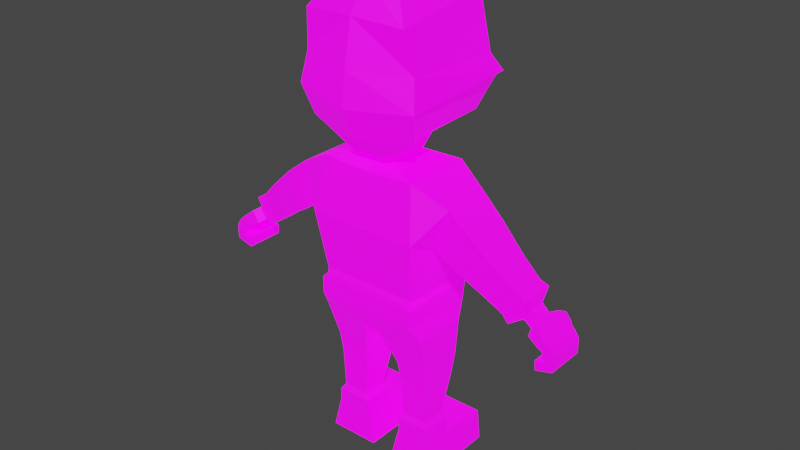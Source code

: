 # Source: dennis.blend  (saved by Blender 3.5.10; exported with 4.5.12 LTS)
import bpy
from mathutils import Matrix  # noqa: F401  (used for matrix-valued properties, if any)

bpy.ops.wm.read_factory_settings(use_empty=True)
scene = bpy.context.scene
scene.name = 'Scene'

# ---- collections
col_collection = bpy.data.collections.new('Collection'); scene.collection.children.link(col_collection)

# ---- images (referenced by path relative to the original .blend; pixels are not part of the script)
import os
ASSET_DIR = os.environ.get("B2B_ASSET_DIR", "")  # directory of the original .blend (textures are referenced by path, not embedded)
HERE = os.path.dirname(os.path.abspath(__file__))  # packed textures are extracted next to this script under _unpacked/

def load_image(name, relpath, width, height, colorspace="sRGB"):
    """Load a texture the original file referenced (path relative to the .blend, or extracted next to this script)."""
    p = next((c for c in (os.path.join(HERE, relpath), os.path.join(ASSET_DIR, relpath)) if relpath and os.path.exists(c)), "")
    if p:
        img = bpy.data.images.load(p, check_existing=True)
        img.name = name
    else:  # same state as the original file: an image datablock whose file is absent (Cycles renders it pink)
        img = bpy.data.images.new(name, width, height)
        img.source = "FILE"
        img.filepath = "//" + (relpath or name)
    img.colorspace_settings.name = colorspace
    return img
img_imphenziapalette02_emission_png = load_image('ImphenziaPalette02-Emission.png', 'ImphenziaPalette02-Emission.png', 1024, 1024, 'sRGB')
img_imphenziapalette02_albedo_png = load_image('ImphenziaPalette02-Albedo.png', 'ImphenziaPalette02-Albedo.png', 1024, 1024, 'sRGB')

# ---- materials (node trees are filled in below, after node groups)
mat_material = bpy.data.materials.new('Material')
mat_material.alpha_threshold = 0.0
mat_material.use_transparent_shadow = False
mat_material.roughness = 0.5
mat_material.line_color = (0.0, 0.0, 0.0, 1.0)

# ---- material node trees
mat_material.use_nodes = True; mat_material.node_tree.nodes.clear()
_N = mat_material.node_tree.nodes; _L = mat_material.node_tree.links
n0 = _N.new('ShaderNodeOutputMaterial'); n0.name = 'Material Output'; n0.location = (300, 300)
n1 = _N.new('ShaderNodeBsdfPrincipled'); n1.name = 'Principled BSDF'; n1.location = (10, 300)
n1.distribution = 'GGX'
n1.subsurface_method = 'RANDOM_WALK_SKIN'
n1.inputs[3].default_value = 1.45
n1.inputs[28].default_value = 1.0
n2 = _N.new('ShaderNodeTexImage'); n2.name = 'Image Texture.001'; n2.location = (-380, -20)
n2.image = img_imphenziapalette02_emission_png
n3 = _N.new('ShaderNodeTexImage'); n3.name = 'Image Texture'; n3.location = (-377, 312)
n3.image = img_imphenziapalette02_albedo_png
_L.new(n1.outputs[0], n0.inputs[0])
_L.new(n3.outputs[0], n1.inputs[0])
_L.new(n2.outputs[0], n1.inputs[27])
n0.is_active_output = True

# ---- world
world_world = bpy.data.worlds.new('World'); scene.world = world_world
world_world.use_nodes = True; world_world.node_tree.nodes.clear()
_N = world_world.node_tree.nodes; _L = world_world.node_tree.links
n0 = _N.new('ShaderNodeOutputWorld'); n0.name = 'World Output'; n0.location = (300, 300)
n1 = _N.new('ShaderNodeBackground'); n1.name = 'Background'; n1.location = (10, 300)
n1.inputs[0].default_value = (0.05088, 0.05088, 0.05088, 1.0)
_L.new(n1.outputs[0], n0.inputs[0])
n0.is_active_output = True
world_world.color = (0.05088, 0.05088, 0.05088)
world_world.use_sun_shadow = False
world_world.sun_shadow_jitter_overblur = 0.0

# ---- meshes
me_cube = bpy.data.meshes.new('Cube')
me_cube.from_pydata([(-0.2102, -0.1645, 0.6979), (-0.2142, 0.1567, 0.6962), (-0.03537, 0.1089, 0.6036), (-0.03537, -0.1431, 0.6218), (0.0, -0.1645, 0.6979), (0.0, 0.1768, 0.6962), (0.0, -0.1431, 0.6218), (0.0, 0.1089, 0.6036), (0.0, -0.1509, 0.8108), (-0.1926, -0.1509, 0.8108), (-0.2075, 0.1912, 0.8096), (0.0, 0.1991, 0.8096), (-0.23, 0.1129, 0.6246), (-0.03825, 0.1129, 0.5916), (-0.23, -0.1202, 0.6246), (-0.03825, -0.1202, 0.5916), (-0.2121, 0.09856, 0.3799), (-0.08774, 0.09856, 0.3772), (-0.2121, -0.06064, 0.3799), (-0.08774, -0.06064, 0.3772), (-0.2322, 0.05323, 0.133), (-0.07827, 0.05323, 0.1325), (-0.2322, -0.06056, 0.133), (-0.07827, -0.06056, 0.1325), (-0.2597, 0.0639, 6.928e-05), (-0.04995, 0.0639, 0.0), (-0.2597, -0.07123, 6.929e-05), (-0.04995, -0.07123, 0.0), (-0.2469, 0.2384, 0.1276), (-0.06403, 0.2384, 0.127), (-0.2597, 0.2384, 6.928e-05), (-0.04995, 0.2384, 0.0), (-0.2258, -0.1803, 1.048), (0.0, -0.1803, 1.048), (-0.2258, 0.2285, 1.048), (0.0, 0.2285, 1.048), (0.0, -0.1423, 1.259), (-0.1979, -0.1423, 1.271), (-0.1979, 0.1477, 1.267), (0.0, 0.1477, 1.255), (-0.2729, -0.1053, 1.041), (-0.2729, 0.09798, 1.041), (-0.3376, -0.1053, 1.196), (-0.3376, 0.09798, 1.196), (-0.4758, -0.09247, 0.9157), (-0.4758, 0.06398, 0.9157), (-0.5353, -0.09247, 1.029), (-0.5353, 0.06398, 1.029), (-0.5798, -0.07944, 0.8326), (-0.5798, 0.07211, 0.8326), (-0.6424, -0.07944, 0.9387), (-0.6424, 0.07211, 0.9387), (-0.6177, -0.03719, 0.8463), (-0.6177, 0.02985, 0.8463), (-0.6454, -0.03719, 0.8933), (-0.6454, 0.02985, 0.8933), (-0.6505, -0.03725, 0.8211), (-0.6505, 0.02559, 0.8211), (-0.6781, -0.03725, 0.868), (-0.6781, 0.02559, 0.868), (-0.6603, -0.07149, 0.8135), (-0.6603, 0.06674, 0.8135), (-0.688, -0.07149, 0.8605), (-0.688, 0.06674, 0.8605), (-0.7026, -0.08213, 0.7929), (-0.7026, 0.07738, 0.7929), (-0.7255, -0.08213, 0.8302), (-0.7255, 0.07738, 0.8302), (-0.6999, -0.08213, 0.7349), (-0.6999, 0.07738, 0.7349), (-0.702, -0.08213, 0.6957), (-0.702, 0.07738, 0.6957), (-0.6749, 0.1174, 0.7656), (-0.6928, 0.1426, 0.7821), (-0.6992, 0.09909, 0.7583), (-0.7167, 0.1233, 0.7742), (-0.7231, 0.07738, 0.7809), (-0.7371, 0.07738, 0.7584), (-0.7372, 0.07738, 0.7382), (-0.7718, 0.07738, 0.715), (-0.7727, 0.07738, 0.7759), (-0.7552, 0.07738, 0.8027), (-0.7231, -0.08213, 0.7809), (-0.7371, -0.08213, 0.7584), (-0.7372, -0.08213, 0.7382), (-0.7552, -0.08213, 0.8027), (-0.7727, -0.08213, 0.7759), (-0.7718, -0.08213, 0.715), (-0.6884, 0.1232, 0.8298), (-0.7214, 0.108, 0.8088), (-0.7008, 0.08805, 0.7791), (-0.6652, 0.1001, 0.7955), (0.0, -0.0782, 1.304), (-0.07932, -0.0782, 1.304), (-0.07932, 0.07086, 1.304), (0.0, 0.07086, 1.304), (0.0, 0.2848, 1.4), (-0.1127, 0.1356, 1.929), (0.0, 0.3348, 1.542), (0.0, -0.2408, 1.53), (0.0, 0.1465, 1.339), (0.0, -0.1114, 1.337), (-0.0633, -0.1114, 1.337), (-0.0633, 0.1465, 1.339), (0.0, 0.2978, 1.624), (-0.1954, -0.1829, 1.819), (0.0, -0.1916, 1.828), (-0.2004, 0.188, 0.7616), (0.0, 0.1974, 0.7616), (0.0, -0.1644, 0.7696), (-0.2111, -0.1644, 0.7696), (-0.08296, 0.06213, 0.1901), (-0.2233, 0.06213, 0.1913), (-0.08296, -0.06947, 0.1901), (-0.2233, -0.06947, 0.1913), (-0.2054, 0.05, 0.2193), (-0.2054, -0.05734, 0.2193), (-0.09894, 0.05, 0.2182), (-0.09894, -0.05734, 0.2182), (-0.07819, -0.06969, 0.4541), (-0.07819, 0.1104, 0.4541), (-0.2191, 0.1104, 0.4658), (-0.2191, -0.06969, 0.4658), (-0.3587, -0.1106, 0.9845), (-0.3587, 0.08209, 0.9845), (-0.4283, -0.1106, 1.126), (-0.4283, 0.08209, 1.126), (-0.5521, 0.06561, 0.8586), (-0.6085, 0.06561, 0.9562), (-0.5521, -0.07294, 0.8586), (-0.6085, -0.07294, 0.9562), (-0.03664, 0.2785, 1.605), (-0.06993, 0.2747, 1.607), (-0.03664, 0.2729, 1.689), (-0.06654, 0.2681, 1.691), (-0.07057, 0.2931, 1.697), (-0.07396, 0.2997, 1.613), (-0.04067, 0.3035, 1.611), (-0.04067, 0.2979, 1.695), (0.0, 0.164, 1.929), (-0.1137, -0.1095, 1.932), (0.0, -0.1302, 1.929), (-0.1985, 0.2683, 1.633), (0.0, -0.2241, 1.661), (-0.2193, -0.1602, 1.662), (0.0, 0.2725, 1.847), (-0.1723, 0.2351, 1.856), (-0.2553, -0.196, 1.547), (0.0, -0.2464, 1.664), (0.0, -0.2627, 1.527), (-0.2106, -0.1974, 1.829), (-0.1217, -0.117, 1.955), (0.0, -0.2213, 1.413), (0.0, 0.2846, 1.869), (0.0, 0.1713, 1.954), (0.0, -0.1412, 1.952), (-0.1897, 0.2408, 1.871), (0.0, -0.2129, 1.838), (-0.1211, 0.1397, 1.953), (-0.2376, -0.1729, 1.669), (-0.2207, 0.2693, 1.639), (-0.2498, 0.3119, 1.568), (0.0, -0.2209, 1.477), (-0.1929, 0.2967, 1.488), (0.0, 0.3098, 1.471), (0.0, 0.3198, 1.51), (-0.04509, 0.3124, 1.516), (-0.03435, 0.308, 1.493), (0.0, 0.3121, 1.488), (0.0, 0.3244, 1.483), (0.0, 0.3321, 1.505), (-0.03553, 0.3204, 1.488), (-0.04628, 0.3248, 1.511), (0.0, 0.333, 1.546), (-0.05474, 0.328, 1.551), (-0.07831, 0.3265, 1.529), (0.0, 0.327, 1.521), (0.0, 0.3346, 1.518), (0.0, 0.3407, 1.543), (-0.07922, 0.3346, 1.528), (-0.05566, 0.3361, 1.551), (0.0, -0.2011, 1.423), (-0.2305, -0.1614, 1.436), (-0.0681, -0.1288, 1.318), (-0.2287, -0.1586, 1.427), (0.0, -0.1288, 1.318), (0.0, -0.2185, 1.404), (-0.2328, -0.1596, 1.499), (-0.2129, 0.06854, 1.494), (-0.2353, 0.06605, 1.557), (-0.1916, 0.1878, 0.7889), (0.0, -0.1588, 0.7925), (0.0, 0.1975, 0.7889), (-0.1886, -0.1588, 0.7925), (-0.2239, -0.1412, 1.446), (-0.2427, -0.1789, 1.554), (-0.2279, 0.311, 1.56), (-0.1579, 0.2823, 1.41), (0.2102, -0.1645, 0.6979), (0.2142, 0.1567, 0.6962), (0.03537, 0.1089, 0.6036), (0.03537, -0.1431, 0.6218), (0.1926, -0.1509, 0.8108), (0.2075, 0.1912, 0.8096), (0.23, 0.1129, 0.6246), (0.03825, 0.1129, 0.5916), (0.23, -0.1202, 0.6246), (0.03825, -0.1202, 0.5916), (0.2121, 0.09856, 0.3799), (0.08774, 0.09856, 0.3772), (0.2121, -0.06064, 0.3799), (0.08774, -0.06064, 0.3772), (0.2322, 0.05323, 0.133), (0.07827, 0.05323, 0.1325), (0.2322, -0.06056, 0.133), (0.07827, -0.06056, 0.1325), (0.2597, 0.0639, 6.928e-05), (0.04995, 0.0639, 0.0), (0.2597, -0.07123, 6.929e-05), (0.04995, -0.07123, 0.0), (0.2469, 0.2384, 0.1276), (0.06403, 0.2384, 0.127), (0.2597, 0.2384, 6.928e-05), (0.04995, 0.2384, 0.0), (0.2258, -0.1803, 1.048), (0.2258, 0.2285, 1.048), (0.1979, -0.1423, 1.271), (0.1979, 0.1477, 1.267), (0.2729, -0.1053, 1.041), (0.2729, 0.09798, 1.041), (0.3376, -0.1053, 1.196), (0.3376, 0.09798, 1.196), (0.4758, -0.09247, 0.9157), (0.4758, 0.06398, 0.9157), (0.5353, -0.09247, 1.029), (0.5353, 0.06398, 1.029), (0.5798, -0.07944, 0.8326), (0.5798, 0.07211, 0.8326), (0.6424, -0.07944, 0.9387), (0.6424, 0.07211, 0.9387), (0.6177, -0.03719, 0.8463), (0.6177, 0.02985, 0.8463), (0.6454, -0.03719, 0.8933), (0.6454, 0.02985, 0.8933), (0.6505, -0.03725, 0.8211), (0.6505, 0.02559, 0.8211), (0.6781, -0.03725, 0.868), (0.6781, 0.02559, 0.868), (0.6603, -0.07149, 0.8135), (0.6603, 0.06674, 0.8135), (0.688, -0.07149, 0.8605), (0.688, 0.06674, 0.8605), (0.7026, -0.08213, 0.7929), (0.7026, 0.07738, 0.7929), (0.7255, -0.08213, 0.8302), (0.7255, 0.07738, 0.8302), (0.6999, -0.08213, 0.7349), (0.6999, 0.07738, 0.7349), (0.702, -0.08213, 0.6957), (0.702, 0.07738, 0.6957), (0.6749, 0.1174, 0.7656), (0.6928, 0.1426, 0.7821), (0.6992, 0.09909, 0.7583), (0.7167, 0.1233, 0.7742), (0.7231, 0.07738, 0.7809), (0.7371, 0.07738, 0.7584), (0.7372, 0.07738, 0.7382), (0.7718, 0.07738, 0.715), (0.7727, 0.07738, 0.7759), (0.7552, 0.07738, 0.8027), (0.7231, -0.08213, 0.7809), (0.7371, -0.08213, 0.7584), (0.7372, -0.08213, 0.7382), (0.7552, -0.08213, 0.8027), (0.7727, -0.08213, 0.7759), (0.7718, -0.08213, 0.715), (0.6884, 0.1232, 0.8298), (0.7214, 0.108, 0.8088), (0.7008, 0.08805, 0.7791), (0.6652, 0.1001, 0.7955), (0.07932, -0.0782, 1.304), (0.07932, 0.07086, 1.304), (0.1127, 0.1356, 1.929), (0.0633, -0.1114, 1.337), (0.0633, 0.1465, 1.339), (0.1954, -0.1829, 1.819), (0.2004, 0.188, 0.7616), (0.2111, -0.1644, 0.7696), (0.08296, 0.06213, 0.1901), (0.2233, 0.06213, 0.1913), (0.08296, -0.06947, 0.1901), (0.2233, -0.06947, 0.1913), (0.2054, 0.05, 0.2193), (0.2054, -0.05734, 0.2193), (0.09894, 0.05, 0.2182), (0.09894, -0.05734, 0.2182), (0.07819, -0.06969, 0.4541), (0.07819, 0.1104, 0.4541), (0.2191, 0.1104, 0.4658), (0.2191, -0.06969, 0.4658), (0.3587, -0.1106, 0.9845), (0.3587, 0.08209, 0.9845), (0.4283, -0.1106, 1.126), (0.4283, 0.08209, 1.126), (0.5521, 0.06561, 0.8586), (0.6085, 0.06561, 0.9562), (0.5521, -0.07294, 0.8586), (0.6085, -0.07294, 0.9562), (0.03664, 0.2785, 1.605), (0.06993, 0.2747, 1.607), (0.03664, 0.2729, 1.689), (0.06654, 0.2681, 1.691), (0.07057, 0.2931, 1.697), (0.07396, 0.2997, 1.613), (0.04067, 0.3035, 1.611), (0.04067, 0.2979, 1.695), (0.1137, -0.1095, 1.932), (0.1985, 0.2683, 1.633), (0.2193, -0.1602, 1.662), (0.1723, 0.2351, 1.856), (0.2553, -0.196, 1.547), (0.2106, -0.1974, 1.829), (0.1217, -0.117, 1.955), (0.1897, 0.2408, 1.871), (0.1211, 0.1397, 1.953), (0.2376, -0.1729, 1.669), (0.2207, 0.2693, 1.639), (0.2498, 0.3119, 1.568), (0.1929, 0.2967, 1.488), (0.04509, 0.3124, 1.516), (0.03435, 0.308, 1.493), (0.03553, 0.3204, 1.488), (0.04628, 0.3248, 1.511), (0.05474, 0.328, 1.551), (0.07831, 0.3265, 1.529), (0.07922, 0.3346, 1.528), (0.05566, 0.3361, 1.551), (0.2305, -0.1614, 1.436), (0.0681, -0.1288, 1.318), (0.2287, -0.1586, 1.427), (0.2328, -0.1596, 1.499), (0.2129, 0.06854, 1.494), (0.2353, 0.06605, 1.557), (0.1916, 0.1878, 0.7889), (0.1886, -0.1588, 0.7925), (0.2239, -0.1412, 1.446), (0.2427, -0.1789, 1.554), (0.2279, 0.311, 1.56), (0.1579, 0.2823, 1.41)], [], [(3, 0, 14, 15), (6, 4, 0, 3), (192, 190, 10, 11), (2, 7, 6, 3), (2, 1, 5, 7), (6, 7, 5, 4), (9, 8, 33, 32), (193, 191, 8, 9), (191, 192, 11, 8), (190, 193, 9, 10), (120, 119, 19, 17), (1, 2, 13, 12), (2, 3, 15, 13), (0, 1, 12, 14), (112, 111, 21, 20), (122, 121, 16, 18), (119, 122, 18, 19), (121, 120, 17, 16), (23, 22, 26, 27), (111, 113, 23, 21), (114, 112, 20, 22), (113, 114, 22, 23), (27, 26, 24, 25), (21, 25, 31, 29), (21, 23, 27, 25), (22, 20, 24, 26), (28, 29, 31, 30), (25, 24, 30, 31), (24, 20, 28, 30), (20, 21, 29, 28), (8, 11, 35, 33), (10, 9, 32, 34), (11, 10, 34, 35), (35, 34, 38, 39), (37, 36, 92, 93), (32, 33, 36, 37), (33, 35, 39, 36), (37, 38, 43, 42), (124, 123, 44, 45), (34, 32, 40, 41), (38, 34, 41, 43), (32, 37, 42, 40), (128, 127, 49, 51), (123, 125, 46, 44), (125, 126, 47, 46), (126, 124, 45, 47), (48, 50, 54, 52), (127, 129, 48, 49), (129, 130, 50, 48), (130, 128, 51, 50), (55, 53, 57, 59), (50, 51, 55, 54), (51, 49, 53, 55), (49, 48, 52, 53), (56, 58, 62, 60), (53, 52, 56, 57), (52, 54, 58, 56), (54, 55, 59, 58), (60, 62, 66, 64), (58, 59, 63, 62), (59, 57, 61, 63), (57, 56, 60, 61), (79, 78, 69, 71), (62, 63, 67, 66), (89, 88, 73, 75), (61, 60, 64, 65), (69, 68, 70, 71), (78, 84, 68, 69), (84, 87, 70, 68), (87, 79, 71, 70), (73, 72, 74, 75), (90, 89, 75, 74), (91, 90, 74, 72), (88, 91, 72, 73), (66, 67, 81, 85), (85, 81, 80, 86), (86, 80, 79, 87), (64, 66, 85, 82), (82, 85, 86, 83), (83, 86, 87, 84), (65, 64, 82, 76), (76, 82, 83, 77), (77, 83, 84, 78), (67, 65, 76, 81), (81, 76, 77, 80), (80, 77, 78, 79), (63, 61, 91, 88), (61, 65, 90, 91), (65, 67, 89, 90), (67, 63, 88, 89), (101, 100, 96, 181), (36, 39, 95, 92), (38, 37, 93, 94), (39, 38, 94, 95), (106, 145, 139, 141), (103, 102, 194, 197), (100, 103, 197, 96), (139, 97, 140, 141), (146, 105, 140, 97), (145, 146, 97, 139), (105, 106, 141, 140), (187, 162, 99, 195), (164, 163, 196, 98), (162, 164, 98, 99), (93, 92, 101, 102), (95, 94, 103, 100), (94, 93, 102, 103), (92, 95, 100, 101), (195, 99, 143, 144), (98, 196, 142, 104), (196, 195, 144, 142), (99, 98, 104, 143), (144, 143, 106, 105), (104, 142, 146, 145), (142, 144, 105, 146), (143, 104, 145, 106), (1, 0, 110, 107), (4, 5, 108, 109), (0, 4, 109, 110), (5, 1, 107, 108), (118, 116, 114, 113), (116, 115, 112, 114), (117, 118, 113, 111), (115, 117, 111, 112), (16, 17, 117, 115), (17, 19, 118, 117), (18, 16, 115, 116), (19, 18, 116, 118), (12, 13, 120, 121), (15, 14, 122, 119), (14, 12, 121, 122), (13, 15, 119, 120), (43, 41, 124, 126), (42, 43, 126, 125), (40, 42, 125, 123), (41, 40, 123, 124), (46, 47, 128, 130), (44, 46, 130, 129), (45, 44, 129, 127), (47, 45, 127, 128), (131, 133, 134, 132), (137, 136, 135, 138), (134, 133, 138, 135), (131, 132, 136, 137), (133, 131, 137, 138), (132, 134, 135, 136), (194, 195, 99, 181), (195, 194, 182, 147), (142, 196, 161, 160), (146, 142, 160, 156), (145, 146, 156, 153), (196, 195, 147, 161), (182, 152, 149, 147), (150, 157, 155, 151), (153, 156, 158, 154), (156, 150, 151, 158), (154, 158, 151, 155), (160, 159, 150, 156), (159, 148, 157, 150), (161, 147, 159, 160), (147, 149, 148, 159), (181, 96, 164, 162), (197, 194, 187, 163), (96, 197, 163, 164), (194, 181, 162, 187), (168, 165, 166, 167), (169, 171, 172, 170), (166, 165, 170, 172), (167, 166, 172, 171), (168, 167, 171, 169), (176, 173, 174, 175), (177, 179, 180, 178), (175, 174, 180, 179), (176, 175, 179, 177), (174, 173, 178, 180), (194, 181, 152, 182), (102, 101, 181, 194), (183, 185, 186, 184), (102, 101, 185, 183), (181, 194, 184, 186), (194, 102, 183, 184), (184, 182, 194), (186, 152, 182, 184), (188, 187, 195, 189), (163, 188, 189, 196), (107, 110, 193, 190), (109, 108, 192, 191), (110, 109, 191, 193), (108, 107, 190, 192), (201, 207, 206, 198), (6, 201, 198, 4), (192, 11, 203, 343), (200, 201, 6, 7), (200, 7, 5, 199), (202, 224, 33, 8), (344, 202, 8, 191), (343, 203, 202, 344), (297, 209, 211, 296), (199, 204, 205, 200), (200, 205, 207, 201), (198, 206, 204, 199), (289, 212, 213, 288), (299, 210, 208, 298), (296, 211, 210, 299), (298, 208, 209, 297), (215, 219, 218, 214), (288, 213, 215, 290), (291, 214, 212, 289), (290, 215, 214, 291), (219, 217, 216, 218), (213, 221, 223, 217), (213, 217, 219, 215), (214, 218, 216, 212), (220, 222, 223, 221), (217, 223, 222, 216), (216, 222, 220, 212), (212, 220, 221, 213), (203, 225, 224, 202), (11, 35, 225, 203), (35, 39, 227, 225), (226, 280, 92, 36), (224, 226, 36, 33), (226, 230, 231, 227), (301, 233, 232, 300), (225, 229, 228, 224), (227, 231, 229, 225), (224, 228, 230, 226), (305, 239, 237, 304), (300, 232, 234, 302), (302, 234, 235, 303), (303, 235, 233, 301), (236, 240, 242, 238), (304, 237, 236, 306), (306, 236, 238, 307), (307, 238, 239, 305), (243, 247, 245, 241), (238, 242, 243, 239), (239, 243, 241, 237), (237, 241, 240, 236), (244, 248, 250, 246), (241, 245, 244, 240), (240, 244, 246, 242), (242, 246, 247, 243), (248, 252, 254, 250), (246, 250, 251, 247), (247, 251, 249, 245), (245, 249, 248, 244), (267, 259, 257, 266), (250, 254, 255, 251), (277, 263, 261, 276), (249, 253, 252, 248), (257, 259, 258, 256), (266, 257, 256, 272), (272, 256, 258, 275), (275, 258, 259, 267), (261, 263, 262, 260), (278, 262, 263, 277), (279, 260, 262, 278), (276, 261, 260, 279), (254, 273, 269, 255), (273, 274, 268, 269), (274, 275, 267, 268), (252, 270, 273, 254), (270, 271, 274, 273), (271, 272, 275, 274), (253, 264, 270, 252), (264, 265, 271, 270), (265, 266, 272, 271), (255, 269, 264, 253), (269, 268, 265, 264), (268, 267, 266, 265), (251, 276, 279, 249), (249, 279, 278, 253), (253, 278, 277, 255), (255, 277, 276, 251), (227, 281, 280, 226), (39, 95, 281, 227), (284, 348, 345, 283), (100, 96, 348, 284), (139, 141, 316, 282), (319, 282, 316, 285), (145, 139, 282, 319), (285, 316, 141, 106), (340, 346, 99, 162), (164, 98, 347, 328), (280, 283, 101, 92), (95, 100, 284, 281), (281, 284, 283, 280), (346, 318, 143, 99), (98, 104, 317, 347), (347, 317, 318, 346), (318, 285, 106, 143), (104, 145, 319, 317), (317, 319, 285, 318), (199, 286, 287, 198), (198, 287, 109, 4), (5, 108, 286, 199), (295, 290, 291, 293), (293, 291, 289, 292), (294, 288, 290, 295), (292, 289, 288, 294), (208, 292, 294, 209), (209, 294, 295, 211), (210, 293, 292, 208), (211, 295, 293, 210), (204, 298, 297, 205), (207, 296, 299, 206), (206, 299, 298, 204), (205, 297, 296, 207), (231, 303, 301, 229), (230, 302, 303, 231), (228, 300, 302, 230), (229, 301, 300, 228), (234, 307, 305, 235), (232, 306, 307, 234), (233, 304, 306, 232), (235, 305, 304, 233), (308, 309, 311, 310), (314, 315, 312, 313), (311, 312, 315, 310), (308, 314, 313, 309), (310, 315, 314, 308), (309, 313, 312, 311), (345, 181, 99, 346), (346, 320, 337, 345), (317, 326, 327, 347), (319, 323, 326, 317), (145, 153, 323, 319), (347, 327, 320, 346), (337, 320, 149, 152), (321, 322, 155, 157), (153, 154, 324, 323), (323, 324, 322, 321), (154, 155, 322, 324), (326, 323, 321, 325), (325, 321, 157, 148), (327, 326, 325, 320), (320, 325, 148, 149), (348, 328, 340, 345), (96, 164, 328, 348), (345, 340, 162, 181), (168, 330, 329, 165), (169, 170, 332, 331), (329, 332, 170, 165), (330, 331, 332, 329), (168, 169, 331, 330), (176, 334, 333, 173), (177, 178, 336, 335), (334, 335, 336, 333), (176, 177, 335, 334), (333, 336, 178, 173), (345, 337, 152, 181), (283, 345, 181, 101), (338, 339, 186, 185), (283, 338, 185, 101), (181, 186, 339, 345), (345, 339, 338, 283), (339, 345, 337), (186, 339, 337, 152), (341, 342, 346, 340), (328, 347, 342, 341), (286, 343, 344, 287), (287, 344, 191, 109), (108, 192, 343, 286)])
_uv = me_cube.uv_layers.new(name='UVMap')
_uv.uv.foreach_set('vector', [0.3864, 0.9764, 0.3864, 0.9764, 0.3864, 0.9764, 0.3864, 0.9764, 0.3864, 0.9764, 0.3864, 0.9764, 0.3864, 0.9764, 0.3864, 0.9764, 0.2239, 0.91, 0.2239, 0.91, 0.2239, 0.91, 0.2239, 0.91, 0.3864, 0.9764, 0.3864, 0.9764, 0.3864, 0.9764, 0.3864, 0.9764, 0.3864, 0.9764, 0.3864, 0.9764, 0.3864, 0.9764, 0.3864, 0.9764, 0.2461, 0.9297, 0.2461, 0.9297, 0.2461, 0.9297, 0.2461, 0.9297, 0.2239, 0.9125, 0.2239, 0.9125, 0.2239, 0.9125, 0.2239, 0.9125, 0.2252, 0.9125, 0.2252, 0.9125, 0.2252, 0.9125, 0.2252, 0.9125, 0.2461, 0.9297, 0.2461, 0.9297, 0.2461, 0.9297, 0.2461, 0.9297, 0.2239, 0.91, 0.2239, 0.91, 0.2239, 0.91, 0.2239, 0.91, 0.3864, 0.9764, 0.3864, 0.9764, 0.3864, 0.9764, 0.3864, 0.9764, 0.3864, 0.9764, 0.3864, 0.9764, 0.3864, 0.9764, 0.3864, 0.9764, 0.3864, 0.9764, 0.3864, 0.9764, 0.3864, 0.9764, 0.3864, 0.9764, 0.3864, 0.9764, 0.3864, 0.9764, 0.3864, 0.9764, 0.3864, 0.9764, 0.3913, 0.7368, 0.3913, 0.7368, 0.3913, 0.7368, 0.3913, 0.7368, 0.3864, 0.9764, 0.3864, 0.9764, 0.3864, 0.9764, 0.3864, 0.9764, 0.3864, 0.9764, 0.3864, 0.9764, 0.3864, 0.9764, 0.3864, 0.9764, 0.3864, 0.9764, 0.3864, 0.9764, 0.3864, 0.9764, 0.3864, 0.9764, 0.3913, 0.7368, 0.3913, 0.7368, 0.3913, 0.7368, 0.3913, 0.7368, 0.3913, 0.7368, 0.3913, 0.7368, 0.3913, 0.7368, 0.3913, 0.7368, 0.3913, 0.7368, 0.3913, 0.7368, 0.3913, 0.7368, 0.3913, 0.7368, 0.3913, 0.7368, 0.3913, 0.7368, 0.3913, 0.7368, 0.3913, 0.7368, 0.3913, 0.7368, 0.3913, 0.7368, 0.3913, 0.7368, 0.3913, 0.7368, 0.3913, 0.7368, 0.3913, 0.7368, 0.3913, 0.7368, 0.3913, 0.7368, 0.3913, 0.7368, 0.3913, 0.7368, 0.3913, 0.7368, 0.3913, 0.7368, 0.3913, 0.7368, 0.3913, 0.7368, 0.3913, 0.7368, 0.3913, 0.7368, 0.3913, 0.7368, 0.3913, 0.7368, 0.3913, 0.7368, 0.3913, 0.7368, 0.3913, 0.7368, 0.3913, 0.7368, 0.3913, 0.7368, 0.3913, 0.7368, 0.3913, 0.7368, 0.3913, 0.7368, 0.3913, 0.7368, 0.3913, 0.7368, 0.3913, 0.7368, 0.3913, 0.7368, 0.3913, 0.7368, 0.3913, 0.7368, 0.2461, 0.9297, 0.2461, 0.9297, 0.2461, 0.9297, 0.2461, 0.9297, 0.2239, 0.9125, 0.2239, 0.9125, 0.2239, 0.9125, 0.2239, 0.9125, 0.2239, 0.9125, 0.2239, 0.9125, 0.2239, 0.9125, 0.2239, 0.9125, 0.2239, 0.9125, 0.2239, 0.9125, 0.2239, 0.9125, 0.2239, 0.9125, 0.2239, 0.9125, 0.2239, 0.9125, 0.2239, 0.9125, 0.2239, 0.9125, 0.2239, 0.9125, 0.2239, 0.9125, 0.2239, 0.9125, 0.2239, 0.9125, 0.2461, 0.9297, 0.2461, 0.9297, 0.2461, 0.9297, 0.2461, 0.9297, 0.2239, 0.9125, 0.2239, 0.9125, 0.2239, 0.9125, 0.2239, 0.9125, 0.2239, 0.9125, 0.2239, 0.9125, 0.2239, 0.9125, 0.2239, 0.9125, 0.2239, 0.9125, 0.2239, 0.9125, 0.2239, 0.9125, 0.2239, 0.9125, 0.2239, 0.9125, 0.2239, 0.9125, 0.2239, 0.9125, 0.2239, 0.9125, 0.2239, 0.9125, 0.2239, 0.9125, 0.2239, 0.9125, 0.2239, 0.9125, 0.2239, 0.9125, 0.2239, 0.9125, 0.2239, 0.9125, 0.2239, 0.9125, 0.2239, 0.9125, 0.2239, 0.9125, 0.2239, 0.9125, 0.2239, 0.9125, 0.2239, 0.9125, 0.2239, 0.9125, 0.2239, 0.9125, 0.2239, 0.9125, 0.2239, 0.9125, 0.2239, 0.9125, 0.2239, 0.9125, 0.2239, 0.9125, 0.2239, 0.9125, 0.2239, 0.9125, 0.2239, 0.9125, 0.2239, 0.9125, 0.2239, 0.9125, 0.2239, 0.9125, 0.2239, 0.9125, 0.2239, 0.9125, 0.2239, 0.9125, 0.2239, 0.9125, 0.2239, 0.9125, 0.2239, 0.9125, 0.2239, 0.9125, 0.2239, 0.9125, 0.2239, 0.9125, 0.2239, 0.9125, 0.3091, 0.508, 0.3091, 0.508, 0.3091, 0.508, 0.3091, 0.508, 0.2239, 0.9125, 0.2239, 0.9125, 0.2239, 0.9125, 0.2239, 0.9125, 0.2239, 0.9125, 0.2239, 0.9125, 0.2239, 0.9125, 0.2239, 0.9125, 0.2239, 0.9125, 0.2239, 0.9125, 0.2239, 0.9125, 0.2239, 0.9125, 0.3091, 0.508, 0.3091, 0.508, 0.3091, 0.508, 0.3091, 0.508, 0.3091, 0.508, 0.3091, 0.508, 0.3091, 0.508, 0.3091, 0.508, 0.3091, 0.508, 0.3091, 0.508, 0.3091, 0.508, 0.3091, 0.508, 0.3091, 0.508, 0.3091, 0.508, 0.3091, 0.508, 0.3091, 0.508, 0.3091, 0.508, 0.3091, 0.508, 0.3091, 0.508, 0.3091, 0.508, 0.3091, 0.508, 0.3091, 0.508, 0.3091, 0.508, 0.3091, 0.508, 0.3091, 0.508, 0.3091, 0.508, 0.3091, 0.508, 0.3091, 0.508, 0.3091, 0.508, 0.3091, 0.508, 0.3091, 0.508, 0.3091, 0.508, 0.3091, 0.508, 0.3091, 0.508, 0.3091, 0.508, 0.3091, 0.508, 0.3091, 0.508, 0.3091, 0.508, 0.3091, 0.508, 0.3091, 0.508, 0.3091, 0.508, 0.3091, 0.508, 0.3091, 0.508, 0.3091, 0.508, 0.3091, 0.508, 0.3091, 0.508, 0.3091, 0.508, 0.3091, 0.508, 0.3091, 0.508, 0.3091, 0.508, 0.3091, 0.508, 0.3091, 0.508, 0.3091, 0.508, 0.3091, 0.508, 0.3091, 0.508, 0.3091, 0.508, 0.3091, 0.508, 0.3091, 0.508, 0.3091, 0.508, 0.3091, 0.508, 0.3091, 0.508, 0.3091, 0.508, 0.3091, 0.508, 0.3091, 0.508, 0.3091, 0.508, 0.3091, 0.508, 0.3091, 0.508, 0.3091, 0.508, 0.3091, 0.508, 0.3091, 0.508, 0.3091, 0.508, 0.3091, 0.508, 0.3091, 0.508, 0.3091, 0.508, 0.3091, 0.508, 0.3091, 0.508, 0.3091, 0.508, 0.3091, 0.508, 0.3091, 0.508, 0.3091, 0.508, 0.3091, 0.508, 0.3091, 0.508, 0.3091, 0.508, 0.3091, 0.508, 0.3091, 0.508, 0.3091, 0.508, 0.3091, 0.508, 0.3091, 0.508, 0.3091, 0.508, 0.3091, 0.508, 0.3091, 0.508, 0.3091, 0.508, 0.3091, 0.508, 0.3091, 0.508, 0.3091, 0.508, 0.3091, 0.508, 0.3091, 0.508, 0.3091, 0.508, 0.3091, 0.508, 0.3091, 0.508, 0.3091, 0.508, 0.3091, 0.508, 0.3091, 0.508, 0.3091, 0.508, 0.3091, 0.508, 0.3091, 0.508, 0.3091, 0.508, 0.3091, 0.508, 0.3091, 0.508, 0.3091, 0.508, 0.3091, 0.508, 0.3091, 0.508, 0.3091, 0.508, 0.3091, 0.508, 0.3091, 0.508, 0.3091, 0.508, 0.3091, 0.508, 0.3091, 0.508, 0.3091, 0.508, 0.3091, 0.508, 0.3091, 0.508, 0.3091, 0.508, 0.3091, 0.508, 0.3091, 0.508, 0.3091, 0.508, 0.3091, 0.508, 0.3091, 0.508, 0.3091, 0.508, 0.3091, 0.508, 0.3091, 0.508, 0.3091, 0.508, 0.3091, 0.508, 0.3091, 0.508, 0.3091, 0.508, 0.3091, 0.508, 0.3091, 0.508, 0.3091, 0.508, 0.3091, 0.508, 0.3091, 0.508, 0.3091, 0.508, 0.3091, 0.508, 0.3091, 0.508, 0.3091, 0.508, 0.3091, 0.508, 0.03447, 1.021, 0.03447, 1.021, 0.03447, 1.021, 0.03447, 1.021, 0.2461, 0.9297, 0.2461, 0.9297, 0.2461, 0.9297, 0.2461, 0.9297, 0.2239, 0.9125, 0.2239, 0.9125, 0.2239, 0.9125, 0.2239, 0.9125, 0.2239, 0.9125, 0.2239, 0.9125, 0.2239, 0.9125, 0.2239, 0.9125, 0.1172, 0.8574, 0.1172, 0.8574, 0.1172, 0.8574, 0.1172, 0.8574, 0.1664, 0.9509, 0.1664, 0.9509, 0.1664, 0.9509, 0.1664, 0.9509, 0.1664, 0.9509, 0.1664, 0.9509, 0.1664, 0.9509, 0.1664, 0.9509, 0.3091, 0.508, 0.3091, 0.508, 0.3091, 0.508, 0.3091, 0.508, 0.3091, 0.508, 0.3091, 0.508, 0.3091, 0.508, 0.3091, 0.508, 0.3091, 0.508, 0.3091, 0.508, 0.3091, 0.508, 0.3091, 0.508, 0.3091, 0.508, 0.3091, 0.508, 0.3091, 0.508, 0.3091, 0.508, 0.1812, 0.9559, 0.1812, 0.9559, 0.1812, 0.9559, 0.1812, 0.9559, 0.3091, 0.508, 0.3091, 0.508, 0.3091, 0.508, 0.3091, 0.508, 0.03447, 1.021, 0.03447, 1.021, 0.03447, 1.021, 0.03447, 1.021, 0.3091, 0.508, 0.3091, 0.508, 0.3091, 0.508, 0.3091, 0.508, 0.3091, 0.508, 0.3091, 0.508, 0.3091, 0.508, 0.3091, 0.508, 0.3091, 0.508, 0.3091, 0.508, 0.3091, 0.508, 0.3091, 0.508, 0.03447, 1.021, 0.03447, 1.021, 0.03447, 1.021, 0.03447, 1.021, 0.3091, 0.508, 0.3091, 0.508, 0.3091, 0.508, 0.3091, 0.508, 0.3091, 0.508, 0.3091, 0.508, 0.3091, 0.508, 0.3091, 0.508, 0.3091, 0.508, 0.3091, 0.508, 0.3091, 0.508, 0.3091, 0.508, 0.03447, 1.021, 0.03447, 1.021, 0.03447, 1.021, 0.03447, 1.021, 0.3091, 0.508, 0.3091, 0.508, 0.3091, 0.508, 0.3091, 0.508, 0.3091, 0.508, 0.3091, 0.508, 0.3091, 0.508, 0.3091, 0.508, 0.3091, 0.508, 0.3091, 0.508, 0.3091, 0.508, 0.3091, 0.508, 0.3091, 0.508, 0.3091, 0.508, 0.3091, 0.508, 0.3091, 0.508, 0.3864, 0.9764, 0.3864, 0.9764, 0.3864, 0.9764, 0.3864, 0.9764, 0.2461, 0.9297, 0.2461, 0.9297, 0.2461, 0.9297, 0.2461, 0.9297, 0.3864, 0.9764, 0.3864, 0.9764, 0.3864, 0.9764, 0.3864, 0.9764, 0.3864, 0.9764, 0.3864, 0.9764, 0.3864, 0.9764, 0.3864, 0.9764, 0.3913, 0.7368, 0.3913, 0.7368, 0.3913, 0.7368, 0.3913, 0.7368, 0.3913, 0.7368, 0.3913, 0.7368, 0.3913, 0.7368, 0.3913, 0.7368, 0.3913, 0.7368, 0.3913, 0.7368, 0.3913, 0.7368, 0.3913, 0.7368, 0.3913, 0.7368, 0.3913, 0.7368, 0.3913, 0.7368, 0.3913, 0.7368, 0.3864, 0.9764, 0.3864, 0.9764, 0.3864, 0.9764, 0.3864, 0.9764, 0.3864, 0.9764, 0.3864, 0.9764, 0.3864, 0.9764, 0.3864, 0.9764, 0.3864, 0.9764, 0.3864, 0.9764, 0.3864, 0.9764, 0.3864, 0.9764, 0.3864, 0.9764, 0.3864, 0.9764, 0.3864, 0.9764, 0.3864, 0.9764, 0.3864, 0.9764, 0.3864, 0.9764, 0.3864, 0.9764, 0.3864, 0.9764, 0.3864, 0.9764, 0.3864, 0.9764, 0.3864, 0.9764, 0.3864, 0.9764, 0.3864, 0.9764, 0.3864, 0.9764, 0.3864, 0.9764, 0.3864, 0.9764, 0.3864, 0.9764, 0.3864, 0.9764, 0.3864, 0.9764, 0.3864, 0.9764, 0.2239, 0.9125, 0.2239, 0.9125, 0.2239, 0.9125, 0.2239, 0.9125, 0.2239, 0.9125, 0.2239, 0.9125, 0.2239, 0.9125, 0.2239, 0.9125, 0.2239, 0.9125, 0.2239, 0.9125, 0.2239, 0.9125, 0.2239, 0.9125, 0.2239, 0.9125, 0.2239, 0.9125, 0.2239, 0.9125, 0.2239, 0.9125, 0.2239, 0.9125, 0.2239, 0.9125, 0.2239, 0.9125, 0.2239, 0.9125, 0.2239, 0.9125, 0.2239, 0.9125, 0.2239, 0.9125, 0.2239, 0.9125, 0.2239, 0.9125, 0.2239, 0.9125, 0.2239, 0.9125, 0.2239, 0.9125, 0.2239, 0.9125, 0.2239, 0.9125, 0.2239, 0.9125, 0.2239, 0.9125, 0.4765, 0.9706, 0.4765, 0.9706, 0.4765, 0.9706, 0.4765, 0.9706, 0.4765, 0.9706, 0.4765, 0.9706, 0.4765, 0.9706, 0.4765, 0.9706, 0.4765, 0.9706, 0.4765, 0.9706, 0.4765, 0.9706, 0.4765, 0.9706, 0.4765, 0.9706, 0.4765, 0.9706, 0.4765, 0.9706, 0.4765, 0.9706, 0.4765, 0.9706, 0.4765, 0.9706, 0.4765, 0.9706, 0.4765, 0.9706, 0.4765, 0.9706, 0.4765, 0.9706, 0.4765, 0.9706, 0.4765, 0.9706, 0.1812, 0.9559, 0.1812, 0.9559, 0.1812, 0.9559, 0.1812, 0.9559, 0.1815, 0.9578, 0.1815, 0.9578, 0.1815, 0.9578, 0.1815, 0.9578, 0.1815, 0.9578, 0.1815, 0.9578, 0.1815, 0.9578, 0.1815, 0.9578, 0.1815, 0.9578, 0.1815, 0.9578, 0.1815, 0.9578, 0.1815, 0.9578, 0.1815, 0.9578, 0.1815, 0.9578, 0.1815, 0.9578, 0.1815, 0.9578, 0.1815, 0.9578, 0.1815, 0.9578, 0.1815, 0.9578, 0.1815, 0.9578, 0.1815, 0.9578, 0.1815, 0.9578, 0.1815, 0.9578, 0.1815, 0.9578, 0.1815, 0.9578, 0.1815, 0.9578, 0.1815, 0.9578, 0.1815, 0.9578, 0.1815, 0.9578, 0.1815, 0.9578, 0.1815, 0.9578, 0.1815, 0.9578, 0.1815, 0.9578, 0.1815, 0.9578, 0.1815, 0.9578, 0.1815, 0.9578, 0.1815, 0.9578, 0.1815, 0.9578, 0.1815, 0.9578, 0.1815, 0.9578, 0.1815, 0.9578, 0.1815, 0.9578, 0.1815, 0.9578, 0.1815, 0.9578, 0.1815, 0.9578, 0.1815, 0.9578, 0.1815, 0.9578, 0.1815, 0.9578, 0.1815, 0.9578, 0.1815, 0.9578, 0.1815, 0.9578, 0.1815, 0.9578, 0.1815, 0.9578, 0.1815, 0.9578, 0.1815, 0.9578, 0.1815, 0.9578, 0.03447, 1.021, 0.03447, 1.021, 0.03447, 1.021, 0.03447, 1.021, 0.1664, 0.9509, 0.1664, 0.9509, 0.1664, 0.9509, 0.1664, 0.9509, 0.1664, 0.9509, 0.1664, 0.9509, 0.1664, 0.9509, 0.1664, 0.9509, 0.3091, 0.508, 0.3091, 0.508, 0.3091, 0.508, 0.3091, 0.508, 0.03844, 0.9706, 0.03844, 0.9706, 0.03844, 0.9706, 0.03844, 0.9706, 0.03844, 0.9706, 0.03844, 0.9706, 0.03844, 0.9706, 0.03844, 0.9706, 0.03844, 0.9706, 0.03844, 0.9706, 0.03844, 0.9706, 0.03844, 0.9706, 0.03844, 0.9706, 0.03844, 0.9706, 0.03844, 0.9706, 0.03844, 0.9706, 0.03844, 0.9706, 0.03844, 0.9706, 0.03844, 0.9706, 0.03844, 0.9706, 0.1664, 0.9509, 0.1664, 0.9509, 0.1664, 0.9509, 0.1664, 0.9509, 0.1664, 0.9509, 0.1664, 0.9509, 0.1664, 0.9509, 0.1664, 0.9509, 0.1664, 0.9509, 0.1664, 0.9509, 0.1664, 0.9509, 0.1664, 0.9509, 0.1664, 0.9509, 0.1664, 0.9509, 0.1664, 0.9509, 0.1664, 0.9509, 0.1664, 0.9509, 0.1664, 0.9509, 0.1664, 0.9509, 0.1664, 0.9509, 0.1492, 0.9731, 0.1492, 0.9731, 0.1492, 0.9731, 0.1492, 0.9731, 0.3091, 0.508, 0.3091, 0.508, 0.3091, 0.508, 0.3091, 0.508, 0.1815, 0.9578, 0.1815, 0.9578, 0.1815, 0.9578, 0.1815, 0.9578, 0.1492, 0.9731, 0.1492, 0.9731, 0.1492, 0.9731, 0.1492, 0.9731, 0.3091, 0.508, 0.3091, 0.508, 0.3091, 0.508, 0.3091, 0.508, 0.1815, 0.9578, 0.1815, 0.9578, 0.1815, 0.9578, 0.1815, 0.9578, 0.1806, 0.9597, 0.1806, 0.9597, 0.1806, 0.9597, 0.1806, 0.9597, 0.1806, 0.9597, 0.1806, 0.9597, 0.1806, 0.9597, 0.1664, 0.9509, 0.1664, 0.9509, 0.1664, 0.9509, 0.1664, 0.9509, 0.3091, 0.508, 0.3091, 0.508, 0.3091, 0.508, 0.3091, 0.508, 0.3913, 0.7377, 0.3913, 0.7377, 0.3913, 0.7377, 0.3913, 0.7377, 0.2461, 0.9297, 0.2461, 0.9297, 0.2461, 0.9297, 0.2461, 0.9297, 0.3913, 0.7377, 0.3913, 0.7377, 0.3913, 0.7377, 0.3913, 0.7377, 0.3913, 0.7377, 0.3913, 0.7377, 0.3913, 0.7377, 0.3913, 0.7377, 0.3864, 0.9764, 0.3864, 0.9764, 0.3864, 0.9764, 0.3864, 0.9764, 0.3864, 0.9764, 0.3864, 0.9764, 0.3864, 0.9764, 0.3864, 0.9764, 0.2239, 0.91, 0.2239, 0.91, 0.2239, 0.91, 0.2239, 0.91, 0.3864, 0.9764, 0.3864, 0.9764, 0.3864, 0.9764, 0.3864, 0.9764, 0.3864, 0.9764, 0.3864, 0.9764, 0.3864, 0.9764, 0.3864, 0.9764, 0.2239, 0.9125, 0.2239, 0.9125, 0.2239, 0.9125, 0.2239, 0.9125, 0.2252, 0.9125, 0.2252, 0.9125, 0.2252, 0.9125, 0.2252, 0.9125, 0.2239, 0.91, 0.2239, 0.91, 0.2239, 0.91, 0.2239, 0.91, 0.3864, 0.9764, 0.3864, 0.9764, 0.3864, 0.9764, 0.3864, 0.9764, 0.3864, 0.9764, 0.3864, 0.9764, 0.3864, 0.9764, 0.3864, 0.9764, 0.3864, 0.9764, 0.3864, 0.9764, 0.3864, 0.9764, 0.3864, 0.9764, 0.3864, 0.9764, 0.3864, 0.9764, 0.3864, 0.9764, 0.3864, 0.9764, 0.3913, 0.7368, 0.3913, 0.7368, 0.3913, 0.7368, 0.3913, 0.7368, 0.3864, 0.9764, 0.3864, 0.9764, 0.3864, 0.9764, 0.3864, 0.9764, 0.3864, 0.9764, 0.3864, 0.9764, 0.3864, 0.9764, 0.3864, 0.9764, 0.3864, 0.9764, 0.3864, 0.9764, 0.3864, 0.9764, 0.3864, 0.9764, 0.3913, 0.7368, 0.3913, 0.7368, 0.3913, 0.7368, 0.3913, 0.7368, 0.3913, 0.7368, 0.3913, 0.7368, 0.3913, 0.7368, 0.3913, 0.7368, 0.3913, 0.7368, 0.3913, 0.7368, 0.3913, 0.7368, 0.3913, 0.7368, 0.3913, 0.7368, 0.3913, 0.7368, 0.3913, 0.7368, 0.3913, 0.7368, 0.3913, 0.7368, 0.3913, 0.7368, 0.3913, 0.7368, 0.3913, 0.7368, 0.3913, 0.7368, 0.3913, 0.7368, 0.3913, 0.7368, 0.3913, 0.7368, 0.3913, 0.7368, 0.3913, 0.7368, 0.3913, 0.7368, 0.3913, 0.7368, 0.3913, 0.7368, 0.3913, 0.7368, 0.3913, 0.7368, 0.3913, 0.7368, 0.3913, 0.7368, 0.3913, 0.7368, 0.3913, 0.7368, 0.3913, 0.7368, 0.3913, 0.7368, 0.3913, 0.7368, 0.3913, 0.7368, 0.3913, 0.7368, 0.3913, 0.7368, 0.3913, 0.7368, 0.3913, 0.7368, 0.3913, 0.7368, 0.3913, 0.7368, 0.3913, 0.7368, 0.3913, 0.7368, 0.3913, 0.7368, 0.2239, 0.9125, 0.2239, 0.9125, 0.2239, 0.9125, 0.2239, 0.9125, 0.2239, 0.9125, 0.2239, 0.9125, 0.2239, 0.9125, 0.2239, 0.9125, 0.2239, 0.9125, 0.2239, 0.9125, 0.2239, 0.9125, 0.2239, 0.9125, 0.2239, 0.9125, 0.2239, 0.9125, 0.2239, 0.9125, 0.2239, 0.9125, 0.2239, 0.9125, 0.2239, 0.9125, 0.2239, 0.9125, 0.2239, 0.9125, 0.2239, 0.9125, 0.2239, 0.9125, 0.2239, 0.9125, 0.2239, 0.9125, 0.2239, 0.9125, 0.2239, 0.9125, 0.2239, 0.9125, 0.2239, 0.9125, 0.2239, 0.9125, 0.2239, 0.9125, 0.2239, 0.9125, 0.2239, 0.9125, 0.2239, 0.9125, 0.2239, 0.9125, 0.2239, 0.9125, 0.2239, 0.9125, 0.2239, 0.9125, 0.2239, 0.9125, 0.2239, 0.9125, 0.2239, 0.9125, 0.2239, 0.9125, 0.2239, 0.9125, 0.2239, 0.9125, 0.2239, 0.9125, 0.2239, 0.9125, 0.2239, 0.9125, 0.2239, 0.9125, 0.2239, 0.9125, 0.2239, 0.9125, 0.2239, 0.9125, 0.2239, 0.9125, 0.2239, 0.9125, 0.2239, 0.9125, 0.2239, 0.9125, 0.2239, 0.9125, 0.2239, 0.9125, 0.2239, 0.9125, 0.2239, 0.9125, 0.2239, 0.9125, 0.2239, 0.9125, 0.2239, 0.9125, 0.2239, 0.9125, 0.2239, 0.9125, 0.2239, 0.9125, 0.2239, 0.9125, 0.2239, 0.9125, 0.2239, 0.9125, 0.2239, 0.9125, 0.2239, 0.9125, 0.2239, 0.9125, 0.2239, 0.9125, 0.2239, 0.9125, 0.3091, 0.508, 0.3091, 0.508, 0.3091, 0.508, 0.3091, 0.508, 0.2239, 0.9125, 0.2239, 0.9125, 0.2239, 0.9125, 0.2239, 0.9125, 0.2239, 0.9125, 0.2239, 0.9125, 0.2239, 0.9125, 0.2239, 0.9125, 0.2239, 0.9125, 0.2239, 0.9125, 0.2239, 0.9125, 0.2239, 0.9125, 0.3091, 0.508, 0.3091, 0.508, 0.3091, 0.508, 0.3091, 0.508, 0.3091, 0.508, 0.3091, 0.508, 0.3091, 0.508, 0.3091, 0.508, 0.3091, 0.508, 0.3091, 0.508, 0.3091, 0.508, 0.3091, 0.508, 0.3091, 0.508, 0.3091, 0.508, 0.3091, 0.508, 0.3091, 0.508, 0.3091, 0.508, 0.3091, 0.508, 0.3091, 0.508, 0.3091, 0.508, 0.3091, 0.508, 0.3091, 0.508, 0.3091, 0.508, 0.3091, 0.508, 0.3091, 0.508, 0.3091, 0.508, 0.3091, 0.508, 0.3091, 0.508, 0.3091, 0.508, 0.3091, 0.508, 0.3091, 0.508, 0.3091, 0.508, 0.3091, 0.508, 0.3091, 0.508, 0.3091, 0.508, 0.3091, 0.508, 0.3091, 0.508, 0.3091, 0.508, 0.3091, 0.508, 0.3091, 0.508, 0.3091, 0.508, 0.3091, 0.508, 0.3091, 0.508, 0.3091, 0.508, 0.3091, 0.508, 0.3091, 0.508, 0.3091, 0.508, 0.3091, 0.508, 0.3091, 0.508, 0.3091, 0.508, 0.3091, 0.508, 0.3091, 0.508, 0.3091, 0.508, 0.3091, 0.508, 0.3091, 0.508, 0.3091, 0.508, 0.3091, 0.508, 0.3091, 0.508, 0.3091, 0.508, 0.3091, 0.508, 0.3091, 0.508, 0.3091, 0.508, 0.3091, 0.508, 0.3091, 0.508, 0.3091, 0.508, 0.3091, 0.508, 0.3091, 0.508, 0.3091, 0.508, 0.3091, 0.508, 0.3091, 0.508, 0.3091, 0.508, 0.3091, 0.508, 0.3091, 0.508, 0.3091, 0.508, 0.3091, 0.508, 0.3091, 0.508, 0.3091, 0.508, 0.3091, 0.508, 0.3091, 0.508, 0.3091, 0.508, 0.3091, 0.508, 0.3091, 0.508, 0.3091, 0.508, 0.3091, 0.508, 0.3091, 0.508, 0.3091, 0.508, 0.3091, 0.508, 0.3091, 0.508, 0.3091, 0.508, 0.3091, 0.508, 0.3091, 0.508, 0.3091, 0.508, 0.3091, 0.508, 0.3091, 0.508, 0.3091, 0.508, 0.3091, 0.508, 0.3091, 0.508, 0.3091, 0.508, 0.3091, 0.508, 0.3091, 0.508, 0.3091, 0.508, 0.3091, 0.508, 0.3091, 0.508, 0.3091, 0.508, 0.3091, 0.508, 0.3091, 0.508, 0.3091, 0.508, 0.3091, 0.508, 0.3091, 0.508, 0.3091, 0.508, 0.3091, 0.508, 0.3091, 0.508, 0.3091, 0.508, 0.3091, 0.508, 0.3091, 0.508, 0.3091, 0.508, 0.3091, 0.508, 0.3091, 0.508, 0.3091, 0.508, 0.3091, 0.508, 0.3091, 0.508, 0.3091, 0.508, 0.3091, 0.508, 0.3091, 0.508, 0.3091, 0.508, 0.3091, 0.508, 0.3091, 0.508, 0.3091, 0.508, 0.3091, 0.508, 0.3091, 0.508, 0.3091, 0.508, 0.3091, 0.508, 0.3091, 0.508, 0.3091, 0.508, 0.3091, 0.508, 0.3091, 0.508, 0.3091, 0.508, 0.3091, 0.508, 0.3091, 0.508, 0.3091, 0.508, 0.3091, 0.508, 0.3091, 0.508, 0.3091, 0.508, 0.3091, 0.508, 0.2239, 0.9125, 0.2239, 0.9125, 0.2239, 0.9125, 0.2239, 0.9125, 0.2239, 0.9125, 0.2239, 0.9125, 0.2239, 0.9125, 0.2239, 0.9125, 0.1664, 0.9509, 0.1664, 0.9509, 0.1664, 0.9509, 0.1664, 0.9509, 0.1664, 0.9509, 0.1664, 0.9509, 0.1664, 0.9509, 0.1664, 0.9509, 0.3091, 0.508, 0.3091, 0.508, 0.3091, 0.508, 0.3091, 0.508, 0.3091, 0.508, 0.3091, 0.508, 0.3091, 0.508, 0.3091, 0.508, 0.3091, 0.508, 0.3091, 0.508, 0.3091, 0.508, 0.3091, 0.508, 0.3091, 0.508, 0.3091, 0.508, 0.3091, 0.508, 0.3091, 0.508, 0.1812, 0.9559, 0.1812, 0.9559, 0.1812, 0.9559, 0.1812, 0.9559, 0.3091, 0.508, 0.3091, 0.508, 0.3091, 0.508, 0.3091, 0.508, 0.3091, 0.508, 0.3091, 0.508, 0.3091, 0.508, 0.3091, 0.508, 0.3091, 0.508, 0.3091, 0.508, 0.3091, 0.508, 0.3091, 0.508, 0.3091, 0.508, 0.3091, 0.508, 0.3091, 0.508, 0.3091, 0.508, 0.3091, 0.508, 0.3091, 0.508, 0.3091, 0.508, 0.3091, 0.508, 0.3091, 0.508, 0.3091, 0.508, 0.3091, 0.508, 0.3091, 0.508, 0.3091, 0.508, 0.3091, 0.508, 0.3091, 0.508, 0.3091, 0.508, 0.3091, 0.508, 0.3091, 0.508, 0.3091, 0.508, 0.3091, 0.508, 0.3091, 0.508, 0.3091, 0.508, 0.3091, 0.508, 0.3091, 0.508, 0.3091, 0.508, 0.3091, 0.508, 0.3091, 0.508, 0.3091, 0.508, 0.3864, 0.9764, 0.3864, 0.9764, 0.3864, 0.9764, 0.3864, 0.9764, 0.3864, 0.9764, 0.3864, 0.9764, 0.3864, 0.9764, 0.3864, 0.9764, 0.3864, 0.9764, 0.3864, 0.9764, 0.3864, 0.9764, 0.3864, 0.9764, 0.3913, 0.7368, 0.3913, 0.7368, 0.3913, 0.7368, 0.3913, 0.7368, 0.3913, 0.7368, 0.3913, 0.7368, 0.3913, 0.7368, 0.3913, 0.7368, 0.3913, 0.7368, 0.3913, 0.7368, 0.3913, 0.7368, 0.3913, 0.7368, 0.3913, 0.7368, 0.3913, 0.7368, 0.3913, 0.7368, 0.3913, 0.7368, 0.3864, 0.9764, 0.3864, 0.9764, 0.3864, 0.9764, 0.3864, 0.9764, 0.3864, 0.9764, 0.3864, 0.9764, 0.3864, 0.9764, 0.3864, 0.9764, 0.3864, 0.9764, 0.3864, 0.9764, 0.3864, 0.9764, 0.3864, 0.9764, 0.3864, 0.9764, 0.3864, 0.9764, 0.3864, 0.9764, 0.3864, 0.9764, 0.3864, 0.9764, 0.3864, 0.9764, 0.3864, 0.9764, 0.3864, 0.9764, 0.3864, 0.9764, 0.3864, 0.9764, 0.3864, 0.9764, 0.3864, 0.9764, 0.3864, 0.9764, 0.3864, 0.9764, 0.3864, 0.9764, 0.3864, 0.9764, 0.3864, 0.9764, 0.3864, 0.9764, 0.3864, 0.9764, 0.3864, 0.9764, 0.2239, 0.9125, 0.2239, 0.9125, 0.2239, 0.9125, 0.2239, 0.9125, 0.2239, 0.9125, 0.2239, 0.9125, 0.2239, 0.9125, 0.2239, 0.9125, 0.2239, 0.9125, 0.2239, 0.9125, 0.2239, 0.9125, 0.2239, 0.9125, 0.2239, 0.9125, 0.2239, 0.9125, 0.2239, 0.9125, 0.2239, 0.9125, 0.2239, 0.9125, 0.2239, 0.9125, 0.2239, 0.9125, 0.2239, 0.9125, 0.2239, 0.9125, 0.2239, 0.9125, 0.2239, 0.9125, 0.2239, 0.9125, 0.2239, 0.9125, 0.2239, 0.9125, 0.2239, 0.9125, 0.2239, 0.9125, 0.2239, 0.9125, 0.2239, 0.9125, 0.2239, 0.9125, 0.2239, 0.9125, 0.4765, 0.9706, 0.4765, 0.9706, 0.4765, 0.9706, 0.4765, 0.9706, 0.4765, 0.9706, 0.4765, 0.9706, 0.4765, 0.9706, 0.4765, 0.9706, 0.4765, 0.9706, 0.4765, 0.9706, 0.4765, 0.9706, 0.4765, 0.9706, 0.4765, 0.9706, 0.4765, 0.9706, 0.4765, 0.9706, 0.4765, 0.9706, 0.4765, 0.9706, 0.4765, 0.9706, 0.4765, 0.9706, 0.4765, 0.9706, 0.4765, 0.9706, 0.4765, 0.9706, 0.4765, 0.9706, 0.4765, 0.9706, 0.1812, 0.9559, 0.1812, 0.9559, 0.1812, 0.9559, 0.1812, 0.9559, 0.1815, 0.9578, 0.1815, 0.9578, 0.1815, 0.9578, 0.1815, 0.9578, 0.1815, 0.9578, 0.1815, 0.9578, 0.1815, 0.9578, 0.1815, 0.9578, 0.1815, 0.9578, 0.1815, 0.9578, 0.1815, 0.9578, 0.1815, 0.9578, 0.1815, 0.9578, 0.1815, 0.9578, 0.1815, 0.9578, 0.1815, 0.9578, 0.1815, 0.9578, 0.1815, 0.9578, 0.1815, 0.9578, 0.1815, 0.9578, 0.1815, 0.9578, 0.1815, 0.9578, 0.1815, 0.9578, 0.1815, 0.9578, 0.1815, 0.9578, 0.1815, 0.9578, 0.1815, 0.9578, 0.1815, 0.9578, 0.1815, 0.9578, 0.1815, 0.9578, 0.1815, 0.9578, 0.1815, 0.9578, 0.1815, 0.9578, 0.1815, 0.9578, 0.1815, 0.9578, 0.1815, 0.9578, 0.1815, 0.9578, 0.1815, 0.9578, 0.1815, 0.9578, 0.1815, 0.9578, 0.1815, 0.9578, 0.1815, 0.9578, 0.1815, 0.9578, 0.1815, 0.9578, 0.1815, 0.9578, 0.1815, 0.9578, 0.1815, 0.9578, 0.1815, 0.9578, 0.1815, 0.9578, 0.1815, 0.9578, 0.1815, 0.9578, 0.1815, 0.9578, 0.1815, 0.9578, 0.1815, 0.9578, 0.1815, 0.9578, 0.1815, 0.9578, 0.1664, 0.9509, 0.1664, 0.9509, 0.1664, 0.9509, 0.1664, 0.9509, 0.1664, 0.9509, 0.1664, 0.9509, 0.1664, 0.9509, 0.1664, 0.9509, 0.3091, 0.508, 0.3091, 0.508, 0.3091, 0.508, 0.3091, 0.508, 0.03844, 0.9706, 0.03844, 0.9706, 0.03844, 0.9706, 0.03844, 0.9706, 0.03844, 0.9706, 0.03844, 0.9706, 0.03844, 0.9706, 0.03844, 0.9706, 0.03844, 0.9706, 0.03844, 0.9706, 0.03844, 0.9706, 0.03844, 0.9706, 0.03844, 0.9706, 0.03844, 0.9706, 0.03844, 0.9706, 0.03844, 0.9706, 0.03844, 0.9706, 0.03844, 0.9706, 0.03844, 0.9706, 0.03844, 0.9706, 0.1664, 0.9509, 0.1664, 0.9509, 0.1664, 0.9509, 0.1664, 0.9509, 0.1664, 0.9509, 0.1664, 0.9509, 0.1664, 0.9509, 0.1664, 0.9509, 0.1664, 0.9509, 0.1664, 0.9509, 0.1664, 0.9509, 0.1664, 0.9509, 0.1664, 0.9509, 0.1664, 0.9509, 0.1664, 0.9509, 0.1664, 0.9509, 0.1664, 0.9509, 0.1664, 0.9509, 0.1664, 0.9509, 0.1664, 0.9509, 0.1492, 0.9731, 0.1492, 0.9731, 0.1492, 0.9731, 0.1492, 0.9731, 0.3091, 0.508, 0.3091, 0.508, 0.3091, 0.508, 0.3091, 0.508, 0.1815, 0.9578, 0.1815, 0.9578, 0.1815, 0.9578, 0.1815, 0.9578, 0.1492, 0.9731, 0.1492, 0.9731, 0.1492, 0.9731, 0.1492, 0.9731, 0.3091, 0.508, 0.3091, 0.508, 0.3091, 0.508, 0.3091, 0.508, 0.1815, 0.9578, 0.1815, 0.9578, 0.1815, 0.9578, 0.1815, 0.9578, 0.1806, 0.9597, 0.1806, 0.9597, 0.1806, 0.9597, 0.1806, 0.9597, 0.1806, 0.9597, 0.1806, 0.9597, 0.1806, 0.9597, 0.1664, 0.9509, 0.1664, 0.9509, 0.1664, 0.9509, 0.1664, 0.9509, 0.3091, 0.508, 0.3091, 0.508, 0.3091, 0.508, 0.3091, 0.508, 0.3913, 0.7377, 0.3913, 0.7377, 0.3913, 0.7377, 0.3913, 0.7377, 0.3913, 0.7377, 0.3913, 0.7377, 0.3913, 0.7377, 0.3913, 0.7377, 0.3913, 0.7377, 0.3913, 0.7377, 0.3913, 0.7377, 0.3913, 0.7377])
me_cube.materials.append(mat_material)
me_cube.use_mirror_vertex_groups = False
me_cube.update()

# ---- objects
ob_dennis = bpy.data.objects.new('Dennis', me_cube)

# ---- transforms, parenting, visibility, modifiers, constraints
ob_dennis.location = (0.0, 0.0, 0.0)
ob_dennis.lock_rotations_4d = False
ob_dennis.empty_display_type = 'ARROWS'
ob_dennis.lineart.crease_threshold = 0.0

# ---- collection membership
col_collection.objects.link(ob_dennis)

# ---- scene / render settings (as saved in the file)
scene.frame_start = 1; scene.frame_end = 250; scene.frame_set(51)
scene.render.engine = 'BLENDER_EEVEE_NEXT'
scene.cycles.sampling_pattern = 'TABULATED_SOBOL'
scene.view_settings.view_transform = 'Filmic'
bpy.context.view_layer.update()

# ---- added for rendering (the .blend has no active camera and no usable light): camera, sun
cam_auto = bpy.data.cameras.new('AutoCamera')
cam_auto.lens = 50.0
cam_auto.sensor_width = 36.0
cam_auto.clip_end = 1000.0
ob_auto_camera = bpy.data.objects.new('AutoCamera', cam_auto)
scene.collection.objects.link(ob_auto_camera)
ob_auto_camera.location = (2.3721, -2.80753, 2.87506)
ob_auto_camera.rotation_euler = (1.09748, -7.21219e-08, 0.694738)
scene.camera = ob_auto_camera
light_auto_sun = bpy.data.lights.new('AutoSun', 'SUN')
light_auto_sun.energy = 3.0
light_auto_sun.angle = 0.0523599
ob_auto_sun = bpy.data.objects.new('AutoSun', light_auto_sun)
scene.collection.objects.link(ob_auto_sun)
ob_auto_sun.rotation_euler = (0.872665, 0.174533, 0.523599)
bpy.context.view_layer.update()
